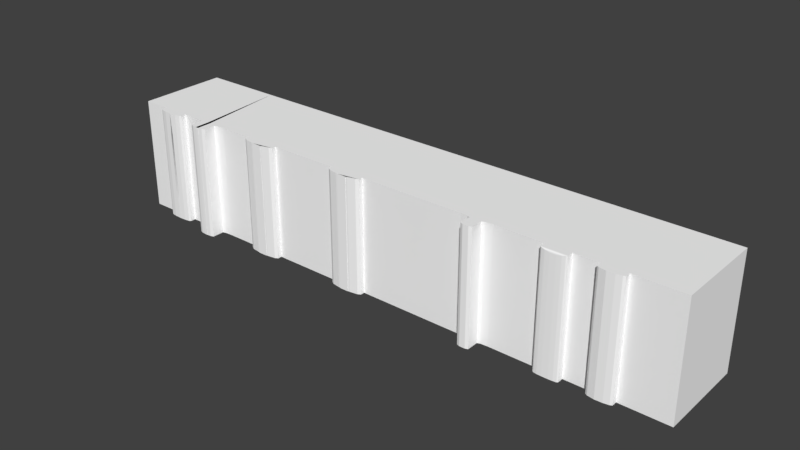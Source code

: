 # Source: ibis_RH.blend  (saved by Blender 2.79.7; exported with 4.5.12 LTS)
import bpy
from mathutils import Matrix  # noqa: F401  (used for matrix-valued properties, if any)

bpy.ops.wm.read_factory_settings(use_empty=True)
scene = bpy.context.scene
scene.name = 'Scene'

# ---- collections
col_collection_1 = bpy.data.collections.new('Collection 1'); scene.collection.children.link(col_collection_1)

# ---- materials (node trees are filled in below, after node groups)
mat_material = bpy.data.materials.new('Material')
mat_material.alpha_threshold = 0.0
mat_material.use_transparent_shadow = False
mat_material.diffuse_color = (1.0, 1.0, 1.0, 1.0)
mat_material.roughness = 0.5
mat_material.line_color = (0.0, 0.0, 0.0, 1.0)

# ---- material node trees

# ---- world
world_world = bpy.data.worlds.new('World'); scene.world = world_world
world_world.color = (0.05088, 0.05088, 0.05088)
world_world.use_sun_shadow = False
world_world.sun_shadow_jitter_overblur = 0.0

# ---- meshes
me_cube = bpy.data.meshes.new('Cube')
me_cube.from_pydata([(-39.0, -6.0, -7.5), (-39.0, 6.0, -7.5), (39.0, 6.0, 7.5), (-39.0, -6.0, 7.5), (-39.0, 6.0, 7.5), (-28.27, 6.0, 7.5), (39.0, 6.0, -7.5), (39.0, -6.0, -7.5), (39.0, -6.0, 7.5), (-25.86, 6.0, 7.5), (-37.14, -6.0, 7.5), (15.32, 6.0, 7.5), (-35.28, -6.0, 7.5), (-33.42, -6.0, 7.5), (13.8, 6.0, 7.5), (-33.42, -6.0, -7.5), (-28.27, -6.219, -7.5), (-29.69, -6.0, -7.5), (-28.69, -6.064, -7.5), (-29.69, -6.0, 7.5), (-28.27, -6.219, 7.5), (-26.85, -6.0, 7.5), (-28.27, -5.781, 7.5), (-28.69, -6.064, 7.5), (-24.44, -6.0, -7.5), (-25.86, -6.219, -7.5), (-25.44, -6.064, -7.5), (-25.86, -6.219, 7.5), (-24.44, -6.0, 7.5), (-25.86, -5.781, 7.5), (-27.28, -6.0, 7.5), (-25.44, -6.064, 7.5), (-25.86, -7.781, -7.5), (-27.28, -8.0, -7.5), (-26.27, -7.936, -7.5), (-26.85, -8.0, -7.5), (-28.27, -7.781, -7.5), (-27.86, -7.936, -7.5), (-27.28, -8.0, 7.5), (-25.86, -7.781, 7.5), (-26.27, -7.936, 7.5), (-28.27, -7.781, 7.5), (-26.85, -8.0, 7.5), (-27.86, -7.936, 7.5), (16.63, -6.0, -7.5), (15.32, -6.201, -7.5), (15.71, -6.059, -7.5), (15.32, -6.201, 7.5), (16.63, -6.0, 7.5), (15.32, -5.799, 7.5), (15.71, -6.059, 7.5), (13.8, -6.201, -7.5), (12.49, -6.0, -7.5), (13.41, -6.059, -7.5), (12.49, -6.0, 7.5), (13.8, -6.201, 7.5), (13.8, -5.799, 7.5), (13.41, -6.059, 7.5), (15.32, -7.799, 7.5), (14.94, -7.941, 7.5), (15.32, -7.799, -7.5), (14.94, -7.941, -7.5), (13.8, -7.799, -7.5), (14.18, -7.941, -7.5), (13.8, -7.799, 7.5), (14.18, -7.941, 7.5), (7.872, -6.0, -7.5), (-1.359, -6.0, -7.5), (-5.975, -6.0, -7.5), (-15.21, -6.0, -7.5), (-19.82, -6.0, -7.5), (7.872, -6.0, 7.5), (3.256, -6.0, 7.5), (-1.359, -6.0, 7.5), (-5.975, -6.0, 7.5), (-10.59, -6.0, 7.5), (-15.21, -6.0, 7.5), (-19.82, -6.0, 7.5), (35.8, -6.0, -7.5), (32.61, -6.0, -7.5), (29.41, -6.0, -7.5), (26.22, -6.0, -7.5), (23.02, -6.0, -7.5), (35.8, -6.0, 7.5), (32.61, -6.0, 7.5), (29.41, -6.0, 7.5), (26.22, -6.0, 7.5), (23.02, -6.0, 7.5), (19.83, -6.0, 7.5), (39.0, -1.2, 7.5), (39.0, -3.6, 7.5), (39.0, -1.2, -7.5), (39.0, 3.6, 7.5), (39.0, 1.2, 7.5), (39.0, 6.0, -4.5), (39.0, 6.0, 1.5), (39.0, 6.0, 4.5), (39.0, -6.0, -1.5), (39.0, -6.0, 1.5), (39.0, -6.0, 4.5), (-39.0, -6.0, -4.5), (-39.0, -6.0, -1.5), (-39.0, -6.0, 1.5), (-39.0, -6.0, 4.5), (-39.0, 6.0, -4.5), (-39.0, 6.0, -1.5), (-39.0, 6.0, 1.5), (-39.0, 6.0, 4.5), (39.0, -6.0, -4.5), (39.0, 6.0, -1.5), (-35.28, -6.0, 4.5), (-35.28, -6.0, 1.5), (-35.28, -6.0, -1.5), (-35.28, -6.0, -4.5), (-33.42, -7.0, 7.5), (-31.55, -6.0, 4.5), (-31.55, -6.0, -1.5), (-28.69, -6.064, -4.5), (-28.69, -6.064, -1.5), (-28.69, -6.064, 1.5), (-28.69, -6.064, 4.5), (-25.44, -6.064, -4.5), (-25.44, -6.064, -1.5), (-25.44, -6.064, 1.5), (-25.44, -6.064, 4.5), (15.71, -6.059, -4.5), (15.71, -6.059, -1.5), (15.71, -6.059, 1.5), (15.71, -6.059, 4.5), (12.49, -6.0, 4.5), (12.49, -6.0, 1.5), (12.49, -6.0, -1.5), (12.49, -6.0, -4.5), (15.32, -7.799, -4.5), (15.32, -7.799, -1.5), (15.32, -7.799, 1.5), (15.32, -7.799, 4.5), (7.872, -6.0, 4.5), (7.872, -6.0, 1.5), (7.872, -6.0, -1.5), (7.872, -6.0, -4.5), (-1.359, -6.0, 4.5), (-1.359, -6.0, 1.5), (-1.359, -6.0, -1.5), (-1.359, -6.0, -4.5), (-5.975, -6.0, 4.5), (-5.975, -6.0, 1.5), (-5.975, -6.0, -1.5), (-5.975, -6.0, -4.5), (-15.21, -6.0, 4.5), (-15.21, -6.0, 1.5), (-15.21, -6.0, -1.5), (-15.21, -6.0, -4.5), (35.8, -6.0, 4.5), (35.8, -6.0, 1.5), (35.8, -6.0, -1.5), (35.8, -6.0, -4.5), (32.61, -6.0, 4.5), (32.61, -6.0, 1.5), (32.61, -6.0, -1.5), (32.61, -6.0, -4.5), (29.41, -6.0, 4.5), (29.41, -6.0, 1.5), (29.41, -6.0, -1.5), (29.41, -6.0, -4.5), (26.22, -6.0, 4.5), (26.22, -6.0, 1.5), (26.22, -6.0, -1.5), (26.22, -6.0, -4.5), (23.02, -6.0, 4.5), (23.02, -6.0, 1.5), (23.02, -6.0, -1.5), (23.02, -6.0, -4.5), (39.0, -1.2, 4.5), (39.0, -1.2, 1.5), (39.0, -1.2, -1.5), (39.0, -1.2, -4.5), (39.0, -3.6, 4.5), (39.0, -3.6, 1.5), (-35.28, -6.0, -7.5), (-31.55, -6.0, -7.5), (-31.55, -6.0, -4.5), (-31.55, -6.0, 7.5), (-31.55, -6.0, 1.5), (-35.28, -6.696, 7.5), (-35.03, -6.848, 7.5), (-34.35, -6.959, 7.5), (-33.42, -7.0, -7.5), (-35.28, -6.696, -7.5), (-34.35, -6.959, -7.5), (-35.03, -6.848, -7.5), (-33.3, -7.0, -4.5), (-31.55, -6.696, -7.5), (-31.8, -6.848, -7.5), (-32.48, -6.959, -7.5), (-33.53, -7.0, -4.5), (-31.55, -6.696, 7.5), (-32.48, -6.959, 7.5), (-31.8, -6.848, 7.5), (-33.3, -7.0, 4.5), (-33.53, -7.0, 4.5), (-15.21, -6.547, -7.5), (-18.15, -7.0, -7.5), (-15.6, -6.774, -7.5), (-16.68, -6.939, -7.5), (-16.88, -7.0, -7.5), (-19.82, -6.547, -7.5), (-18.35, -6.939, -7.5), (-19.43, -6.774, -7.5), (-18.15, -7.0, 7.5), (-15.21, -6.547, 7.5), (-16.68, -6.939, 7.5), (-15.6, -6.774, 7.5), (-19.82, -6.547, 7.5), (-16.88, -7.0, 7.5), (-19.43, -6.774, 7.5), (-18.35, -6.939, 7.5), (-1.359, -6.552, -7.5), (-4.268, -7.0, -7.5), (-1.749, -6.776, -7.5), (-2.814, -6.94, -7.5), (-4.268, -7.0, 7.5), (-1.359, -6.552, 7.5), (-2.814, -6.94, 7.5), (-1.749, -6.776, 7.5), (-5.975, -6.552, 7.5), (-3.066, -7.0, 7.5), (-5.585, -6.776, 7.5), (-4.521, -6.94, 7.5), (-3.066, -7.0, -7.5), (-5.975, -6.552, -7.5), (-4.521, -6.94, -7.5), (-5.585, -6.776, -7.5), (26.22, -6.818, -7.5), (25.03, -7.0, -7.5), (26.06, -6.909, -7.5), (25.63, -6.976, -7.5), (24.21, -7.0, -7.5), (23.02, -6.818, -7.5), (23.61, -6.976, -7.5), (23.18, -6.909, -7.5), (23.02, -6.818, 7.5), (24.21, -7.0, 7.272), (23.18, -6.909, 7.47), (23.61, -6.976, 7.386), (25.03, -7.0, 7.272), (26.22, -6.818, 7.5), (25.63, -6.976, 7.386), (26.06, -6.909, 7.47), (29.41, -6.691, 7.5), (31.42, -7.0, 7.5), (29.68, -6.845, 7.5), (30.42, -6.959, 7.5), (30.6, -7.0, 7.5), (32.61, -6.691, 7.5), (31.6, -6.959, 7.5), (32.34, -6.845, 7.5), (31.42, -7.0, -7.5), (29.41, -6.691, -7.5), (30.42, -6.959, -7.5), (29.68, -6.845, -7.5), (32.61, -6.691, -7.5), (30.6, -7.0, -7.5), (32.34, -6.845, -7.5), (31.6, -6.959, -7.5)], [(252, 251), (260, 259), (253, 250), (257, 262), (15, 180), (179, 15)], [(27, 30, 21, 20, 41, 43, 42, 38, 40, 39), (177, 90, 8, 99), (102, 103, 3, 4, 107, 106, 105, 104, 1, 0, 100, 101), (14, 9, 29, 28, 77, 76, 75, 74, 73, 72, 71, 54, 56), (14, 56, 49, 11), (2, 11, 49, 48, 88, 87, 86, 85, 84, 83, 8, 90, 89, 93, 92), (65, 63, 61, 59), (9, 5, 22, 21, 30, 29), (5, 4, 3, 10, 12, 13, 182, 19, 22), (19, 23, 20, 21, 22), (27, 31, 28, 29, 30), (41, 36, 37, 43), (100, 0, 179, 113, 112, 111, 110, 12, 10, 3, 103, 102, 101), (47, 45, 46, 125, 126, 127, 128, 50), (61, 60, 133, 134, 135, 136, 58, 59), (139, 138, 137, 71, 72, 73, 141, 142, 143, 144, 67, 66, 140), (151, 150, 149, 76, 210, 201, 69, 152), (166, 165, 86, 246, 233, 81, 168, 167), (173, 89, 90, 177), (177, 99, 98, 178, 174, 173), (178, 98, 97, 108, 7, 91, 176, 175, 174), (173, 174, 175, 176, 91, 6, 94, 109, 95, 96, 2, 92, 93, 89), (86, 87, 241, 246), (85, 249, 251, 253, 255, 256, 254, 84), (157, 84, 254, 261, 79, 160, 159, 158), (98, 99, 8, 83, 153, 154, 155, 156, 78, 7, 108, 97), (73, 74, 225, 227, 228, 226, 221, 223, 224, 222), (141, 73, 222, 217, 67, 144, 143, 142), (148, 147, 146, 145, 74, 75, 76, 149, 150, 151, 152, 69, 68), (147, 148, 68, 230, 225, 74, 145, 146), (131, 130, 129, 54, 71, 137, 138, 139, 140, 66, 52, 132), (51, 62, 64, 55), (64, 62, 63, 65), (53, 51, 55, 57), (131, 132, 52, 53, 57, 54, 129, 130), (169, 170, 171, 172, 82, 238, 241, 87), (40, 34, 32, 39), (122, 121, 26, 24, 28, 31, 124, 123), (27, 25, 26, 121, 122, 123, 124, 31), (38, 33, 34, 40), (118, 117, 18, 16, 20, 23, 120, 119), (16, 36, 41, 20), (19, 17, 18, 117, 118, 119, 120, 23), (126, 125, 46, 44, 48, 50, 128, 127), (88, 48, 44, 82, 172, 171, 170, 169, 87), (19, 182, 115, 183, 116, 181, 180, 17), (45, 47, 58, 136, 135, 134, 133, 60), (95, 109, 94, 6, 1, 104, 105, 106, 107, 4, 5, 9, 14, 11, 2, 96), (77, 28, 24, 70), (33, 38, 42, 35), (37, 35, 42, 43), (27, 39, 32, 25), (200, 114, 199, 191, 187, 195), (184, 188, 190, 185), (116, 183, 115, 182, 196, 192, 180, 181), (111, 112, 113, 179, 188, 184, 12, 110), (200, 195, 187, 194, 197, 114), (185, 190, 189, 186), (186, 189, 187, 191, 199, 114), (197, 194, 193, 198), (198, 193, 192, 196), (13, 12, 184, 185, 186, 114, 197, 198, 196, 182), (77, 70, 206, 213), (76, 77, 213, 215, 216, 214, 209, 211, 212, 210), (215, 208, 207, 216), (213, 206, 208, 215), (209, 202, 204, 211), (212, 203, 201, 210), (211, 204, 203, 212), (216, 207, 205, 214), (209, 214, 205, 202), (221, 218, 220, 223), (223, 220, 219, 224), (224, 219, 217, 222), (225, 230, 232, 227), (227, 232, 231, 228), (228, 231, 229, 226), (218, 221, 226, 229), (59, 58, 47, 50, 48, 49, 56, 54, 57, 55, 64, 65), (246, 241, 243, 248), (248, 243, 244, 247), (247, 244, 242, 245), (245, 234, 236, 247), (247, 236, 235, 248), (248, 235, 233, 246), (241, 238, 240, 243), (243, 240, 239, 244), (244, 239, 237, 242), (245, 242, 237, 234), (155, 154, 153, 83, 84, 157, 158, 159, 160, 79, 78, 156), (260, 262, 253, 251), (163, 162, 161, 85, 86, 165, 166, 167, 168, 81, 80, 164), (249, 258, 260, 251), (253, 262, 264, 255), (255, 264, 263, 256), (256, 263, 261, 254), (161, 162, 163, 164, 80, 258, 249, 85)])
_uv = me_cube.uv_layers.new(name='UVMap')
_uv.uv.foreach_set('vector', [0.6027, 0.9583, 0.5997, 0.9615, 0.5988, 0.9614, 0.5962, 0.9578, 0.5987, 0.9402, 0.5995, 0.9395, 0.6004, 0.9396, 0.6011, 0.9396, 0.6019, 0.9396, 0.6027, 0.9404, 0.1839, 0.9996, -0.0002101, 0.9997, 0.0007811, 0.8672, 0.1849, 0.867, 0.9404, 0.4352, 0.9404, 0.3845, 0.9404, 0.3338, 0.9849, 0.3339, 0.9849, 0.3846, 0.9849, 0.4353, 0.9849, 0.486, 0.9849, 0.5367, 0.9849, 0.5874, 0.9404, 0.5874, 0.9404, 0.5366, 0.9404, 0.4859, 0.5881, 0.9063, 0.6203, 0.9063, 0.6203, 0.9685, 0.6192, 0.9697, 0.6154, 0.9697, 0.6117, 0.9697, 0.6079, 0.9697, 0.6042, 0.9697, 0.6004, 0.9697, 0.5967, 0.9697, 0.5929, 0.9697, 0.5892, 0.9697, 0.5881, 0.9686, 0.5881, 0.9063, 0.5881, 0.9686, 0.5869, 0.9686, 0.5869, 0.9063, 0.5694, 0.9504, 0.5694, 0.9134, 0.6894, 0.9134, 0.6914, 0.9154, 0.6914, 0.9204, 0.6914, 0.9254, 0.6914, 0.9304, 0.6914, 0.9354, 0.6914, 0.9404, 0.6914, 0.9454, 0.6914, 0.9504, 0.667, 0.9504, 0.6426, 0.9504, 0.6182, 0.9504, 0.5938, 0.9504, 0.585, 0.8064, 0.5839, 0.7899, 0.5842, 0.7887, 0.5854, 0.8069, 0.5913, 0.9347, 0.5914, 0.9315, 0.6923, 0.9315, 0.6941, 0.9334, 0.6941, 0.9352, 0.6922, 0.937, 0.5914, 0.9315, 0.5914, 0.9174, 0.6941, 0.9174, 0.6941, 0.9199, 0.6941, 0.9223, 0.6941, 0.9248, 0.6941, 0.9272, 0.6941, 0.9297, 0.6923, 0.9315, 0.5922, 0.9589, 0.5949, 0.9588, 0.5962, 0.9578, 0.5988, 0.9614, 0.5942, 0.9635, 0.6027, 0.9583, 0.6038, 0.9594, 0.6064, 0.9597, 0.6039, 0.964, 0.5997, 0.9615, 0.5987, 0.9402, 0.5987, 0.8917, 0.5997, 0.8917, 0.5995, 0.9395, 0.2485, 0.1496, 0.2485, 0.008967, 0.4162, 0.008967, 0.4162, 0.1496, 0.4162, 0.2902, 0.4162, 0.4308, 0.4162, 0.5714, 0.4162, 0.712, 0.3324, 0.712, 0.2485, 0.712, 0.2485, 0.5714, 0.2485, 0.4308, 0.2485, 0.2902, 0.5874, 0.8188, 0.5888, 0.7857, 0.5891, 0.7851, 0.589, 0.7906, 0.5888, 0.7958, 0.5885, 0.8025, 0.5883, 0.8099, 0.5882, 0.82, 0.5842, 0.7887, 0.5843, 0.7877, 0.5851, 0.7932, 0.5853, 0.7982, 0.5854, 0.8032, 0.5855, 0.8055, 0.5854, 0.8073, 0.5854, 0.8069, 0.9129, 0.2878, 0.9127, 0.4301, 0.9125, 0.5725, 0.9123, 0.7149, 0.7472, 0.7149, 0.582, 0.7149, 0.5822, 0.5725, 0.5824, 0.4301, 0.5826, 0.2877, 0.5828, 0.1453, 0.583, 0.002969, 0.9133, 0.002998, 0.9131, 0.1454, 0.1446, 0.5672, 0.1441, 0.5635, 0.1437, 0.5599, 0.1433, 0.5563, 0.1441, 0.5563, 0.1463, 0.5744, 0.1455, 0.5745, 0.145, 0.5709, 0.1361, 0.4462, 0.1335, 0.4415, 0.1303, 0.4358, 0.1326, 0.4358, 0.1453, 0.4588, 0.1437, 0.4597, 0.1412, 0.4552, 0.1387, 0.4507, 0.2456, 0.956, 0.2193, 0.9824, 0.1929, 0.956, 0.2193, 0.9297, 0.2193, 0.9297, 0.1929, 0.9033, 0.2193, 0.877, 0.2456, 0.9033, 0.272, 0.9297, 0.2456, 0.956, 0.224, 0.9831, 0.1936, 0.9831, 0.1936, 0.9527, 0.1936, 0.9223, 0.1936, 0.8919, 0.2544, 0.8919, 0.2544, 0.9223, 0.2544, 0.9527, 0.2544, 0.9831, 0.1993, 0.965, 0.1993, 0.9421, 0.1993, 0.9192, 0.1993, 0.8963, 0.1993, 0.8734, 0.2679, 0.8734, 0.2679, 0.8963, 0.2679, 0.9192, 0.2679, 0.9421, 0.2679, 0.965, 0.2679, 0.9878, 0.245, 0.9878, 0.2221, 0.9878, 0.1993, 0.9878, 0.1303, 0.4358, 0.1302, 0.4339, 0.1326, 0.4341, 0.1326, 0.4358, 0.463, 0.4221, 0.4641, 0.4221, 0.4644, 0.4222, 0.4646, 0.4224, 0.4646, 0.4226, 0.4644, 0.4228, 0.4641, 0.4229, 0.463, 0.4229, 0.463, 0.4269, 0.463, 0.4229, 0.4641, 0.4229, 0.4641, 0.4428, 0.463, 0.4428, 0.463, 0.4388, 0.463, 0.4348, 0.463, 0.4309, 0.9796, 0.4109, 0.9796, 0.5061, 0.9796, 0.6014, 0.9601, 0.6014, 0.9601, 0.5061, 0.9601, 0.4109, 0.9602, 0.3157, 0.9602, 0.2204, 0.9602, 0.1252, 0.9797, 0.1252, 0.9797, 0.2204, 0.9797, 0.3157, 0.4681, 0.4102, 0.4763, 0.4186, 0.4698, 0.425, 0.4664, 0.4269, 0.4626, 0.4268, 0.4593, 0.4249, 0.4563, 0.4257, 0.4563, 0.4218, 0.4582, 0.4185, 0.4615, 0.4166, 0.4795, 0.4609, 0.4795, 0.4775, 0.4756, 0.4775, 0.4756, 0.3947, 0.4795, 0.3947, 0.4795, 0.4112, 0.4795, 0.4278, 0.4795, 0.4444, 0.917, 0.1503, 0.917, 0.2907, 0.917, 0.4312, 0.917, 0.5716, 0.917, 0.7121, 0.7445, 0.7121, 0.5721, 0.7121, 0.5721, 0.5716, 0.5721, 0.4312, 0.5721, 0.2907, 0.5721, 0.1503, 0.5721, 0.002092, 0.9178, 0.002867, 0.917, 0.2907, 0.917, 0.1503, 0.9178, 0.002867, 0.9178, 0.002867, 0.917, 0.7121, 0.917, 0.7121, 0.917, 0.5716, 0.917, 0.4312, 0.0866, 0.2869, 0.0866, 0.4289, 0.0866, 0.5709, 0.0866, 0.7129, 0.002474, 0.7129, 0.002474, 0.5709, 0.002474, 0.4289, 0.002474, 0.2869, 0.002474, 0.1449, 0.002474, 0.002858, 0.0866, 0.002858, 0.0866, 0.1449, 0.5798, 0.7917, 0.5837, 0.791, 0.5843, 0.806, 0.5849, 0.8198, 0.5843, 0.806, 0.5837, 0.791, 0.5839, 0.7899, 0.585, 0.8064, 0.5793, 0.7918, 0.5798, 0.7917, 0.5849, 0.8198, 0.5842, 0.8206, 0.5807, 0.802, 0.5798, 0.7969, 0.579, 0.7918, 0.5793, 0.7918, 0.5842, 0.8206, 0.5834, 0.8209, 0.5828, 0.8144, 0.5819, 0.8094, 0.1336, 0.4284, 0.1363, 0.4239, 0.1388, 0.4197, 0.1413, 0.4154, 0.1439, 0.4111, 0.1453, 0.412, 0.1326, 0.4341, 0.1302, 0.4339, 0.6019, 0.9396, 0.6026, 0.8917, 0.6036, 0.8918, 0.6027, 0.9404, 0.2506, 0.2922, 0.2506, 0.1524, 0.2506, 0.01268, 0.2819, 0.01268, 0.2819, 0.7114, 0.2506, 0.7114, 0.2506, 0.5716, 0.2506, 0.4319, 0.6027, 0.9583, 0.6124, 0.8922, 0.6133, 0.8923, 0.6116, 0.9039, 0.6099, 0.9156, 0.6076, 0.9317, 0.6058, 0.9435, 0.6038, 0.9594, 0.6011, 0.9396, 0.6016, 0.8917, 0.6026, 0.8917, 0.6019, 0.9396, 0.5912, 0.9123, 0.5904, 0.9023, 0.5895, 0.8923, 0.5902, 0.8923, 0.5962, 0.9578, 0.5949, 0.9588, 0.5937, 0.9408, 0.5925, 0.9273, 0.5902, 0.8923, 0.5987, 0.8917, 0.5987, 0.9402, 0.5962, 0.9578, 0.3525, 0.7146, 0.3525, 0.00256, 0.4137, 0.00256, 0.4137, 0.145, 0.4137, 0.2874, 0.4137, 0.4298, 0.4137, 0.5722, 0.4137, 0.7146, 0.5787, 0.2888, 0.5747, 0.1474, 0.5747, 0.005177, 0.6328, 0.001364, 0.6328, 0.7123, 0.5715, 0.7139, 0.5754, 0.5802, 0.577, 0.4326, 0.7713, 0.7123, 0.6328, 0.7123, 0.6328, 0.001364, 0.9098, 0.001364, 0.9098, 0.1436, 0.9098, 0.2857, 0.9098, 0.4279, 0.9098, 0.5701, 0.9098, 0.7123, 0.3525, 0.7146, 0.2477, 0.7146, 0.2477, 0.5722, 0.2477, 0.4298, 0.2477, 0.2874, 0.2477, 0.145, 0.2477, 0.00256, 0.3525, 0.00256, 0.5888, 0.7857, 0.5874, 0.8188, 0.5854, 0.8073, 0.5855, 0.8055, 0.5854, 0.8032, 0.5853, 0.7982, 0.5851, 0.7932, 0.5843, 0.7877, 0.9825, 0.5644, 0.9825, 0.5734, 0.9825, 0.5823, 0.9825, 0.5913, 0.9378, 0.5913, 0.9378, 0.5823, 0.9378, 0.5734, 0.9378, 0.5644, 0.9378, 0.5555, 0.9378, 0.5465, 0.944, 0.5465, 0.9453, 0.5465, 0.9681, 0.5465, 0.9689, 0.5465, 0.9825, 0.5465, 0.9825, 0.5555, 0.4147, 0.7114, 0.2819, 0.7114, 0.2819, 0.01268, 0.4147, 0.01268, 0.6016, 0.8917, 0.6011, 0.9396, 0.6004, 0.9396, 0.6007, 0.8917, 0.5997, 0.8917, 0.6007, 0.8917, 0.6004, 0.9396, 0.5995, 0.9395, 0.6027, 0.9583, 0.6027, 0.9404, 0.6036, 0.8918, 0.6124, 0.8922, 0.1751, 0.5722, 0.1586, 0.7143, 0.1577, 0.5722, 0.1575, 0.1452, 0.174, 0.003072, 0.175, 0.1452, 0.1501, 0.5593, 0.1525, 0.5341, 0.1528, 0.5341, 0.1505, 0.5593, 0.1501, 0.5753, 0.1497, 0.5704, 0.1492, 0.5655, 0.1487, 0.5605, 0.1501, 0.5605, 0.1525, 0.585, 0.1511, 0.5852, 0.1506, 0.5802, 0.1496, 0.5491, 0.1501, 0.5441, 0.1506, 0.539, 0.151, 0.534, 0.1525, 0.5341, 0.1501, 0.5593, 0.1487, 0.5592, 0.1491, 0.5542, 0.1751, 0.5722, 0.175, 0.1452, 0.174, 0.003072, 0.2051, 0.002993, 0.207, 0.7144, 0.1759, 0.7143, 0.09572, 0.7145, 0.09383, 0.002993, 0.1257, 0.003033, 0.1276, 0.7144, 0.1276, 0.7144, 0.1257, 0.003033, 0.1567, 0.003081, 0.1575, 0.1452, 0.1577, 0.5722, 0.1586, 0.7143, 0.207, 0.7144, 0.2051, 0.002993, 0.2369, 0.002921, 0.2388, 0.7144, 0.1505, 0.5604, 0.1528, 0.585, 0.1525, 0.585, 0.1501, 0.5605, 0.1487, 0.5599, 0.1487, 0.5592, 0.1501, 0.5593, 0.1505, 0.5593, 0.1507, 0.5595, 0.1508, 0.5599, 0.1507, 0.5602, 0.1505, 0.5604, 0.1501, 0.5605, 0.1487, 0.5605, 0.1432, 0.5552, 0.1454, 0.5368, 0.1463, 0.5369, 0.1441, 0.5552, 0.1433, 0.5563, 0.1432, 0.5552, 0.1441, 0.5552, 0.1444, 0.5553, 0.1447, 0.5556, 0.1448, 0.5559, 0.145, 0.5561, 0.1447, 0.556, 0.1444, 0.5562, 0.1441, 0.5563, 0.09085, 0.7129, 0.09083, -0.000457, 0.1218, -0.0004571, 0.1218, 0.7129, 0.1441, 0.5552, 0.1463, 0.5369, 0.1467, 0.537, 0.1444, 0.5553, 0.1805, 0.7129, 0.1805, -0.0004422, 0.2115, -0.0004423, 0.2115, 0.7129, 0.1444, 0.5562, 0.1467, 0.5744, 0.1463, 0.5744, 0.1441, 0.5563, 0.2115, 0.7129, 0.2115, -0.0004423, 0.2424, -0.0004423, 0.2424, 0.7129, 0.1218, 0.7129, 0.1218, -0.0004571, 0.1528, -0.0004572, 0.1528, 0.7129, 0.1805, 0.7129, 0.1528, 0.7129, 0.1528, -0.0004572, 0.1805, -0.0004422, 0.5075, 0.7218, 0.5075, 0.001674, 0.5365, 0.001674, 0.5365, 0.7218, 0.5365, 0.7218, 0.5365, 0.001674, 0.5656, 0.001674, 0.5656, 0.7218, 0.4579, 0.715, 0.4579, 0.03717, 0.4934, 0.03717, 0.4934, 0.715, 0.917, 0.7121, 0.9178, 0.002867, 0.9178, 0.002867, 0.917, 0.7121, 0.4232, 0.7218, 0.4232, 0.001698, 0.4522, 0.001698, 0.4522, 0.7218, 0.4522, 0.7218, 0.4522, 0.001698, 0.4812, 0.001698, 0.4812, 0.7218, 0.5075, 0.001674, 0.5075, 0.7218, 0.4812, 0.7218, 0.4812, 0.001698, 0.5854, 0.8069, 0.5854, 0.8073, 0.5874, 0.8188, 0.5882, 0.82, 0.5892, 0.8201, 0.5878, 0.8231, 0.585, 0.8231, 0.5834, 0.8209, 0.5842, 0.8206, 0.5849, 0.8198, 0.5843, 0.806, 0.585, 0.8064, 0.1326, 0.4358, 0.1326, 0.4341, 0.1329, 0.4341, 0.133, 0.4357, 0.133, 0.4357, 0.1329, 0.4341, 0.1333, 0.4343, 0.1334, 0.4355, 0.1334, 0.4355, 0.1333, 0.4343, 0.1337, 0.4346, 0.1338, 0.4351, 0.1924, 0.703, 0.1924, 0.007266, 0.242, 0.007381, 0.242, 0.7084, 0.1334, 0.4355, 0.1461, 0.4583, 0.1457, 0.4586, 0.133, 0.4357, 0.133, 0.4357, 0.1457, 0.4586, 0.1453, 0.4588, 0.1326, 0.4358, 0.1326, 0.4341, 0.1453, 0.412, 0.1458, 0.4123, 0.1329, 0.4341, 0.1329, 0.4341, 0.1458, 0.4123, 0.1461, 0.4125, 0.1333, 0.4343, 0.09272, 0.7147, 0.09319, 0.007269, 0.1428, 0.007186, 0.1428, 0.7029, 0.1924, 0.703, 0.1428, 0.7029, 0.1428, 0.007186, 0.1924, 0.007266, 0.08596, 0.2913, 0.08596, 0.432, 0.08596, 0.5728, 0.08596, 0.7135, 0.003849, 0.7135, 0.003849, 0.5728, 0.003849, 0.432, 0.003849, 0.2913, 0.00385, 0.1505, 0.00385, 0.009731, 0.08596, 0.009731, 0.08596, 0.1505, 0.4529, 0.002188, 0.4818, 0.002189, 0.4817, 0.7208, 0.4527, 0.7208, 0.08586, 0.2926, 0.08586, 0.4339, 0.08586, 0.5752, 0.08586, 0.7164, 0.001007, 0.7164, 0.001008, 0.5752, 0.001008, 0.4339, 0.001008, 0.2926, 0.001008, 0.1513, 0.001008, 0.01008, 0.08586, 0.01008, 0.08586, 0.1513, 0.4238, 0.7208, 0.4239, 0.002233, 0.4529, 0.002188, 0.4527, 0.7208, 0.4817, 0.7208, 0.4818, 0.002189, 0.5108, 0.002145, 0.5106, 0.7208, 0.5106, 0.7208, 0.5108, 0.002145, 0.5397, 0.0021, 0.5396, 0.7207, 0.5396, 0.7207, 0.5397, 0.0021, 0.5687, 0.002056, 0.5685, 0.7207, 0.463, 0.4181, 0.463, 0.4141, 0.463, 0.4102, 0.463, 0.4062, 0.463, 0.4022, 0.4641, 0.4022, 0.4641, 0.4221, 0.463, 0.4221])
me_cube.materials.append(mat_material)
me_cube.use_remesh_preserve_volume = False
me_cube.use_remesh_preserve_attributes = False
me_cube.use_mirror_vertex_groups = False
me_cube.update()

# ---- objects
ob_1_1200_geb = bpy.data.objects.new('1_1200_Geb', me_cube)

# ---- transforms, parenting, visibility, modifiers, constraints
ob_1_1200_geb.location = (0.0, 0.0, 7.5)
ob_1_1200_geb.lock_rotations_4d = False
ob_1_1200_geb.empty_display_type = 'ARROWS'
ob_1_1200_geb.lineart.crease_threshold = 0.0

# ---- collection membership
col_collection_1.objects.link(ob_1_1200_geb)

# ---- scene / render settings (as saved in the file)
scene.frame_start = 1; scene.frame_end = 250; scene.frame_set(139)
scene.render.engine = 'BLENDER_EEVEE_NEXT'
scene.render.resolution_percentage = 50
scene.render.dither_intensity = 0.0
scene.cycles.use_denoising = False
scene.cycles.samples = 128
scene.cycles.sampling_pattern = 'TABULATED_SOBOL'
scene.cycles.use_adaptive_sampling = False
scene.cycles.use_light_tree = False
scene.view_settings.view_transform = 'Standard'
bpy.context.view_layer.update()

# ---- added for rendering (the .blend has no active camera and no usable light): camera, sun
cam_auto = bpy.data.cameras.new('AutoCamera')
cam_auto.lens = 50.0
cam_auto.sensor_width = 36.0
cam_auto.clip_end = 1309.62
ob_auto_camera = bpy.data.objects.new('AutoCamera', cam_auto)
scene.collection.objects.link(ob_auto_camera)
ob_auto_camera.location = (74.6227, -90.5472, 67.1981)
ob_auto_camera.rotation_euler = (1.09748, -7.21219e-08, 0.694738)
scene.camera = ob_auto_camera
light_auto_sun = bpy.data.lights.new('AutoSun', 'SUN')
light_auto_sun.energy = 3.0
light_auto_sun.angle = 0.0523599
ob_auto_sun = bpy.data.objects.new('AutoSun', light_auto_sun)
scene.collection.objects.link(ob_auto_sun)
ob_auto_sun.rotation_euler = (0.872665, 0.174533, 0.523599)
bpy.context.view_layer.update()
